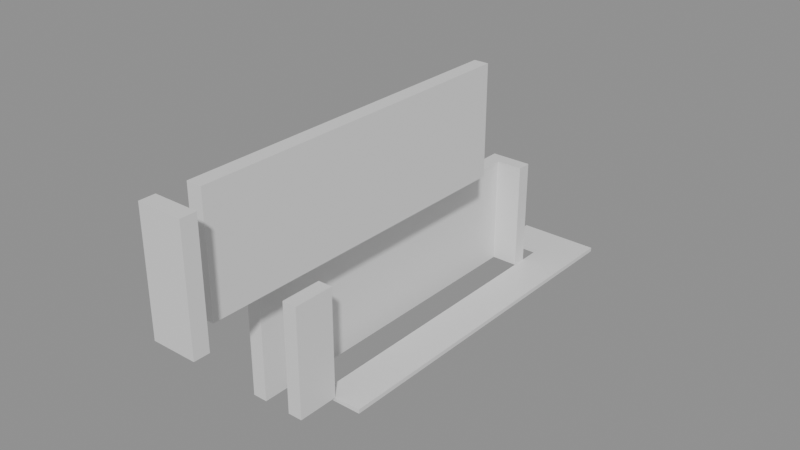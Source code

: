 # Source: building_lego.blend  (saved by Blender 5.0.119; exported with 4.5.12 LTS)
import bpy
from mathutils import Matrix  # noqa: F401  (used for matrix-valued properties, if any)

bpy.ops.wm.read_factory_settings(use_empty=True)
scene = bpy.context.scene
scene.name = 'Scene'

# ---- collections
col_01_paredes_externas = bpy.data.collections.new('01_Paredes_Externas'); scene.collection.children.link(col_01_paredes_externas)
col_03_pisos_escadas = bpy.data.collections.new('03_Pisos_Escadas'); scene.collection.children.link(col_03_pisos_escadas)

# ---- materials (node trees are filled in below, after node groups)
mat_mat_parede_externa = bpy.data.materials.new('Mat_Parede_Externa')
mat_mat_pisos = bpy.data.materials.new('Mat_Pisos')

# ---- material node trees
mat_mat_parede_externa.use_nodes = True; mat_mat_parede_externa.node_tree.nodes.clear()
_N = mat_mat_parede_externa.node_tree.nodes; _L = mat_mat_parede_externa.node_tree.links
n0 = _N.new('ShaderNodeBsdfPrincipled'); n0.name = 'BSDF - Pré-fundamentado'; n0.location = (-200, 100)
n1 = _N.new('ShaderNodeOutputMaterial'); n1.name = 'Saída de material'; n1.location = (200, 100)
_L.new(n0.outputs[0], n1.inputs[0])
n1.is_active_output = True
mat_mat_pisos.use_nodes = True; mat_mat_pisos.node_tree.nodes.clear()
_N = mat_mat_pisos.node_tree.nodes; _L = mat_mat_pisos.node_tree.links
n0 = _N.new('ShaderNodeBsdfPrincipled'); n0.name = 'BSDF - Pré-fundamentado'; n0.location = (-200, 100)
n1 = _N.new('ShaderNodeOutputMaterial'); n1.name = 'Saída de material'; n1.location = (200, 100)
_L.new(n0.outputs[0], n1.inputs[0])
n1.is_active_output = True

# ---- meshes
me_bloco_dungeon_wall_4551_1343_z0 = bpy.data.meshes.new('Bloco_dungeon_wall_4551_1343_z0')
me_bloco_dungeon_wall_4551_1343_z0.from_pydata([(-0.5, -0.175, -1.32), (0.5, -0.175, -1.32), (0.5, 0.175, -1.32), (-0.5, 0.175, -1.32), (-0.5, -0.175, 1.32), (0.5, -0.175, 1.32), (0.5, 0.175, 1.32), (-0.5, 0.175, 1.32)], [], [(0, 1, 2, 3), (4, 7, 6, 5), (0, 4, 5, 1), (2, 6, 7, 3), (0, 3, 7, 4), (1, 5, 6, 2)])
me_bloco_dungeon_wall_4551_1343_z0.materials.append(mat_mat_parede_externa)
me_bloco_dungeon_wall_4551_1343_z0.update()
me_bloco_cave_wall_4550_1354_z_27 = bpy.data.meshes.new('Bloco_cave_wall_4550_1354_z-27')
me_bloco_cave_wall_4550_1354_z_27.from_pydata([(-0.5, -0.175, -1.32), (0.5, -0.175, -1.32), (0.5, 0.175, -1.32), (-0.5, 0.175, -1.32), (-0.5, -0.175, 1.32), (0.5, -0.175, 1.32), (0.5, 0.175, 1.32), (-0.5, 0.175, 1.32)], [], [(0, 1, 2, 3), (4, 7, 6, 5), (0, 4, 5, 1), (2, 6, 7, 3), (0, 3, 7, 4), (1, 5, 6, 2)])
me_bloco_cave_wall_4550_1354_z_27.materials.append(mat_mat_parede_externa)
me_bloco_cave_wall_4550_1354_z_27.update()
me_bloco_cave_wall_4550_1346_z_27 = bpy.data.meshes.new('Bloco_cave_wall_4550_1346_z-27')
me_bloco_cave_wall_4550_1346_z_27.from_pydata([(-0.175, -0.5, -1.32), (0.175, -0.5, -1.32), (0.175, 0.5, -1.32), (-0.175, 0.5, -1.32), (-0.175, -0.5, 1.32), (0.175, -0.5, 1.32), (0.175, 0.5, 1.32), (-0.175, 0.5, 1.32)], [], [(0, 1, 2, 3), (4, 7, 6, 5), (0, 4, 5, 1), (2, 6, 7, 3), (0, 3, 7, 4), (1, 5, 6, 2)])
me_bloco_cave_wall_4550_1346_z_27.materials.append(mat_mat_parede_externa)
me_bloco_cave_wall_4550_1346_z_27.update()
me_bloco_cave_wall_4550_1347_z_27 = bpy.data.meshes.new('Bloco_cave_wall_4550_1347_z-27')
me_bloco_cave_wall_4550_1347_z_27.from_pydata([(-0.175, -0.5, -1.32), (0.175, -0.5, -1.32), (0.175, 0.5, -1.32), (-0.175, 0.5, -1.32), (-0.175, -0.5, 1.32), (0.175, -0.5, 1.32), (0.175, 0.5, 1.32), (-0.175, 0.5, 1.32)], [], [(0, 1, 2, 3), (4, 7, 6, 5), (0, 4, 5, 1), (2, 6, 7, 3), (0, 3, 7, 4), (1, 5, 6, 2)])
me_bloco_cave_wall_4550_1347_z_27.materials.append(mat_mat_parede_externa)
me_bloco_cave_wall_4550_1347_z_27.update()
me_bloco_cave_wall_4550_1348_z_27 = bpy.data.meshes.new('Bloco_cave_wall_4550_1348_z-27')
me_bloco_cave_wall_4550_1348_z_27.from_pydata([(-0.175, -0.5, -1.32), (0.175, -0.5, -1.32), (0.175, 0.5, -1.32), (-0.175, 0.5, -1.32), (-0.175, -0.5, 1.32), (0.175, -0.5, 1.32), (0.175, 0.5, 1.32), (-0.175, 0.5, 1.32)], [], [(0, 1, 2, 3), (4, 7, 6, 5), (0, 4, 5, 1), (2, 6, 7, 3), (0, 3, 7, 4), (1, 5, 6, 2)])
me_bloco_cave_wall_4550_1348_z_27.materials.append(mat_mat_parede_externa)
me_bloco_cave_wall_4550_1348_z_27.update()
me_bloco_cave_wall_4550_1349_z_27 = bpy.data.meshes.new('Bloco_cave_wall_4550_1349_z-27')
me_bloco_cave_wall_4550_1349_z_27.from_pydata([(-0.175, -0.5, -1.32), (0.175, -0.5, -1.32), (0.175, 0.5, -1.32), (-0.175, 0.5, -1.32), (-0.175, -0.5, 1.32), (0.175, -0.5, 1.32), (0.175, 0.5, 1.32), (-0.175, 0.5, 1.32)], [], [(0, 1, 2, 3), (4, 7, 6, 5), (0, 4, 5, 1), (2, 6, 7, 3), (0, 3, 7, 4), (1, 5, 6, 2)])
me_bloco_cave_wall_4550_1349_z_27.materials.append(mat_mat_parede_externa)
me_bloco_cave_wall_4550_1349_z_27.update()
me_bloco_cave_wall_4550_1350_z_27 = bpy.data.meshes.new('Bloco_cave_wall_4550_1350_z-27')
me_bloco_cave_wall_4550_1350_z_27.from_pydata([(-0.175, -0.5, -1.32), (0.175, -0.5, -1.32), (0.175, 0.5, -1.32), (-0.175, 0.5, -1.32), (-0.175, -0.5, 1.32), (0.175, -0.5, 1.32), (0.175, 0.5, 1.32), (-0.175, 0.5, 1.32)], [], [(0, 1, 2, 3), (4, 7, 6, 5), (0, 4, 5, 1), (2, 6, 7, 3), (0, 3, 7, 4), (1, 5, 6, 2)])
me_bloco_cave_wall_4550_1350_z_27.materials.append(mat_mat_parede_externa)
me_bloco_cave_wall_4550_1350_z_27.update()
me_bloco_cave_wall_4550_1351_z_27 = bpy.data.meshes.new('Bloco_cave_wall_4550_1351_z-27')
me_bloco_cave_wall_4550_1351_z_27.from_pydata([(-0.175, -0.5, -1.32), (0.175, -0.5, -1.32), (0.175, 0.5, -1.32), (-0.175, 0.5, -1.32), (-0.175, -0.5, 1.32), (0.175, -0.5, 1.32), (0.175, 0.5, 1.32), (-0.175, 0.5, 1.32)], [], [(0, 1, 2, 3), (4, 7, 6, 5), (0, 4, 5, 1), (2, 6, 7, 3), (0, 3, 7, 4), (1, 5, 6, 2)])
me_bloco_cave_wall_4550_1351_z_27.materials.append(mat_mat_parede_externa)
me_bloco_cave_wall_4550_1351_z_27.update()
me_bloco_cave_wall_4550_1352_z_27 = bpy.data.meshes.new('Bloco_cave_wall_4550_1352_z-27')
me_bloco_cave_wall_4550_1352_z_27.from_pydata([(-0.175, -0.5, -1.32), (0.175, -0.5, -1.32), (0.175, 0.5, -1.32), (-0.175, 0.5, -1.32), (-0.175, -0.5, 1.32), (0.175, -0.5, 1.32), (0.175, 0.5, 1.32), (-0.175, 0.5, 1.32)], [], [(0, 1, 2, 3), (4, 7, 6, 5), (0, 4, 5, 1), (2, 6, 7, 3), (0, 3, 7, 4), (1, 5, 6, 2)])
me_bloco_cave_wall_4550_1352_z_27.materials.append(mat_mat_parede_externa)
me_bloco_cave_wall_4550_1352_z_27.update()
me_bloco_cave_wall_4550_1353_z_27 = bpy.data.meshes.new('Bloco_cave_wall_4550_1353_z-27')
me_bloco_cave_wall_4550_1353_z_27.from_pydata([(-0.175, -0.5, -1.32), (0.175, -0.5, -1.32), (0.175, 0.5, -1.32), (-0.175, 0.5, -1.32), (-0.175, -0.5, 1.32), (0.175, -0.5, 1.32), (0.175, 0.5, 1.32), (-0.175, 0.5, 1.32)], [], [(0, 1, 2, 3), (4, 7, 6, 5), (0, 4, 5, 1), (2, 6, 7, 3), (0, 3, 7, 4), (1, 5, 6, 2)])
me_bloco_cave_wall_4550_1353_z_27.materials.append(mat_mat_parede_externa)
me_bloco_cave_wall_4550_1353_z_27.update()
me_bloco_dungeon_wall_4551_1344_z0 = bpy.data.meshes.new('Bloco_dungeon_wall_4551_1344_z0')
me_bloco_dungeon_wall_4551_1344_z0.from_pydata([(-0.175, -0.5, -1.32), (0.175, -0.5, -1.32), (0.175, 0.5, -1.32), (-0.175, 0.5, -1.32), (-0.175, -0.5, 1.32), (0.175, -0.5, 1.32), (0.175, 0.5, 1.32), (-0.175, 0.5, 1.32)], [], [(0, 1, 2, 3), (4, 7, 6, 5), (0, 4, 5, 1), (2, 6, 7, 3), (0, 3, 7, 4), (1, 5, 6, 2)])
me_bloco_dungeon_wall_4551_1344_z0.materials.append(mat_mat_parede_externa)
me_bloco_dungeon_wall_4551_1344_z0.update()
me_bloco_dungeon_wall_4551_1345_z0 = bpy.data.meshes.new('Bloco_dungeon_wall_4551_1345_z0')
me_bloco_dungeon_wall_4551_1345_z0.from_pydata([(-0.175, -0.5, -1.32), (0.175, -0.5, -1.32), (0.175, 0.5, -1.32), (-0.175, 0.5, -1.32), (-0.175, -0.5, 1.32), (0.175, -0.5, 1.32), (0.175, 0.5, 1.32), (-0.175, 0.5, 1.32)], [], [(0, 1, 2, 3), (4, 7, 6, 5), (0, 4, 5, 1), (2, 6, 7, 3), (0, 3, 7, 4), (1, 5, 6, 2)])
me_bloco_dungeon_wall_4551_1345_z0.materials.append(mat_mat_parede_externa)
me_bloco_dungeon_wall_4551_1345_z0.update()
me_bloco_cave_wall_4551_1346_z_27 = bpy.data.meshes.new('Bloco_cave_wall_4551_1346_z-27')
me_bloco_cave_wall_4551_1346_z_27.from_pydata([(-0.175, -0.5, -1.32), (0.175, -0.5, -1.32), (0.175, 0.5, -1.32), (-0.175, 0.5, -1.32), (-0.175, -0.5, 1.32), (0.175, -0.5, 1.32), (0.175, 0.5, 1.32), (-0.175, 0.5, 1.32)], [], [(0, 1, 2, 3), (4, 7, 6, 5), (0, 4, 5, 1), (2, 6, 7, 3), (0, 3, 7, 4), (1, 5, 6, 2)])
me_bloco_cave_wall_4551_1346_z_27.materials.append(mat_mat_parede_externa)
me_bloco_cave_wall_4551_1346_z_27.update()
me_bloco_dungeon_wall_4551_1346_z0 = bpy.data.meshes.new('Bloco_dungeon_wall_4551_1346_z0')
me_bloco_dungeon_wall_4551_1346_z0.from_pydata([(-0.175, -0.5, -1.32), (0.175, -0.5, -1.32), (0.175, 0.5, -1.32), (-0.175, 0.5, -1.32), (-0.175, -0.5, 1.32), (0.175, -0.5, 1.32), (0.175, 0.5, 1.32), (-0.175, 0.5, 1.32)], [], [(0, 1, 2, 3), (4, 7, 6, 5), (0, 4, 5, 1), (2, 6, 7, 3), (0, 3, 7, 4), (1, 5, 6, 2)])
me_bloco_dungeon_wall_4551_1346_z0.materials.append(mat_mat_parede_externa)
me_bloco_dungeon_wall_4551_1346_z0.update()
me_bloco_dungeon_wall_4551_1347_z0 = bpy.data.meshes.new('Bloco_dungeon_wall_4551_1347_z0')
me_bloco_dungeon_wall_4551_1347_z0.from_pydata([(-0.175, -0.5, -1.32), (0.175, -0.5, -1.32), (0.175, 0.5, -1.32), (-0.175, 0.5, -1.32), (-0.175, -0.5, 1.32), (0.175, -0.5, 1.32), (0.175, 0.5, 1.32), (-0.175, 0.5, 1.32)], [], [(0, 1, 2, 3), (4, 7, 6, 5), (0, 4, 5, 1), (2, 6, 7, 3), (0, 3, 7, 4), (1, 5, 6, 2)])
me_bloco_dungeon_wall_4551_1347_z0.materials.append(mat_mat_parede_externa)
me_bloco_dungeon_wall_4551_1347_z0.update()
me_bloco_dungeon_wall_4551_1348_z0 = bpy.data.meshes.new('Bloco_dungeon_wall_4551_1348_z0')
me_bloco_dungeon_wall_4551_1348_z0.from_pydata([(-0.175, -0.5, -1.32), (0.175, -0.5, -1.32), (0.175, 0.5, -1.32), (-0.175, 0.5, -1.32), (-0.175, -0.5, 1.32), (0.175, -0.5, 1.32), (0.175, 0.5, 1.32), (-0.175, 0.5, 1.32)], [], [(0, 1, 2, 3), (4, 7, 6, 5), (0, 4, 5, 1), (2, 6, 7, 3), (0, 3, 7, 4), (1, 5, 6, 2)])
me_bloco_dungeon_wall_4551_1348_z0.materials.append(mat_mat_parede_externa)
me_bloco_dungeon_wall_4551_1348_z0.update()
me_bloco_dungeon_wall_4551_1349_z0 = bpy.data.meshes.new('Bloco_dungeon_wall_4551_1349_z0')
me_bloco_dungeon_wall_4551_1349_z0.from_pydata([(-0.175, -0.5, -1.32), (0.175, -0.5, -1.32), (0.175, 0.5, -1.32), (-0.175, 0.5, -1.32), (-0.175, -0.5, 1.32), (0.175, -0.5, 1.32), (0.175, 0.5, 1.32), (-0.175, 0.5, 1.32)], [], [(0, 1, 2, 3), (4, 7, 6, 5), (0, 4, 5, 1), (2, 6, 7, 3), (0, 3, 7, 4), (1, 5, 6, 2)])
me_bloco_dungeon_wall_4551_1349_z0.materials.append(mat_mat_parede_externa)
me_bloco_dungeon_wall_4551_1349_z0.update()
me_bloco_dungeon_wall_4551_1350_z0 = bpy.data.meshes.new('Bloco_dungeon_wall_4551_1350_z0')
me_bloco_dungeon_wall_4551_1350_z0.from_pydata([(-0.175, -0.5, -1.32), (0.175, -0.5, -1.32), (0.175, 0.5, -1.32), (-0.175, 0.5, -1.32), (-0.175, -0.5, 1.32), (0.175, -0.5, 1.32), (0.175, 0.5, 1.32), (-0.175, 0.5, 1.32)], [], [(0, 1, 2, 3), (4, 7, 6, 5), (0, 4, 5, 1), (2, 6, 7, 3), (0, 3, 7, 4), (1, 5, 6, 2)])
me_bloco_dungeon_wall_4551_1350_z0.materials.append(mat_mat_parede_externa)
me_bloco_dungeon_wall_4551_1350_z0.update()
me_bloco_dungeon_wall_4551_1351_z0 = bpy.data.meshes.new('Bloco_dungeon_wall_4551_1351_z0')
me_bloco_dungeon_wall_4551_1351_z0.from_pydata([(-0.175, -0.5, -1.32), (0.175, -0.5, -1.32), (0.175, 0.5, -1.32), (-0.175, 0.5, -1.32), (-0.175, -0.5, 1.32), (0.175, -0.5, 1.32), (0.175, 0.5, 1.32), (-0.175, 0.5, 1.32)], [], [(0, 1, 2, 3), (4, 7, 6, 5), (0, 4, 5, 1), (2, 6, 7, 3), (0, 3, 7, 4), (1, 5, 6, 2)])
me_bloco_dungeon_wall_4551_1351_z0.materials.append(mat_mat_parede_externa)
me_bloco_dungeon_wall_4551_1351_z0.update()
me_piso_cave_floor_4551_1347_z_27 = bpy.data.meshes.new('Piso_cave_floor_4551_1347_z-27')
me_piso_cave_floor_4551_1347_z_27.from_pydata([(-0.5, -0.5, -0.05), (0.5, -0.5, -0.05), (0.5, 0.5, -0.05), (-0.5, 0.5, -0.05), (-0.5, -0.5, 0.05), (0.5, -0.5, 0.05), (0.5, 0.5, 0.05), (-0.5, 0.5, 0.05)], [], [(0, 1, 2, 3), (4, 7, 6, 5), (0, 4, 5, 1), (2, 6, 7, 3), (0, 3, 7, 4), (1, 5, 6, 2)])
me_piso_cave_floor_4551_1347_z_27.materials.append(mat_mat_pisos)
me_piso_cave_floor_4551_1347_z_27.update()
me_piso_cave_floor_4551_1348_z_27 = bpy.data.meshes.new('Piso_cave_floor_4551_1348_z-27')
me_piso_cave_floor_4551_1348_z_27.from_pydata([(-0.5, -0.5, -0.05), (0.5, -0.5, -0.05), (0.5, 0.5, -0.05), (-0.5, 0.5, -0.05), (-0.5, -0.5, 0.05), (0.5, -0.5, 0.05), (0.5, 0.5, 0.05), (-0.5, 0.5, 0.05)], [], [(0, 1, 2, 3), (4, 7, 6, 5), (0, 4, 5, 1), (2, 6, 7, 3), (0, 3, 7, 4), (1, 5, 6, 2)])
me_piso_cave_floor_4551_1348_z_27.materials.append(mat_mat_pisos)
me_piso_cave_floor_4551_1348_z_27.update()
me_piso_cave_floor_4551_1349_z_27 = bpy.data.meshes.new('Piso_cave_floor_4551_1349_z-27')
me_piso_cave_floor_4551_1349_z_27.from_pydata([(-0.5, -0.5, -0.05), (0.5, -0.5, -0.05), (0.5, 0.5, -0.05), (-0.5, 0.5, -0.05), (-0.5, -0.5, 0.05), (0.5, -0.5, 0.05), (0.5, 0.5, 0.05), (-0.5, 0.5, 0.05)], [], [(0, 1, 2, 3), (4, 7, 6, 5), (0, 4, 5, 1), (2, 6, 7, 3), (0, 3, 7, 4), (1, 5, 6, 2)])
me_piso_cave_floor_4551_1349_z_27.materials.append(mat_mat_pisos)
me_piso_cave_floor_4551_1349_z_27.update()
me_piso_cave_floor_4551_1350_z_27 = bpy.data.meshes.new('Piso_cave_floor_4551_1350_z-27')
me_piso_cave_floor_4551_1350_z_27.from_pydata([(-0.5, -0.5, -0.05), (0.5, -0.5, -0.05), (0.5, 0.5, -0.05), (-0.5, 0.5, -0.05), (-0.5, -0.5, 0.05), (0.5, -0.5, 0.05), (0.5, 0.5, 0.05), (-0.5, 0.5, 0.05)], [], [(0, 1, 2, 3), (4, 7, 6, 5), (0, 4, 5, 1), (2, 6, 7, 3), (0, 3, 7, 4), (1, 5, 6, 2)])
me_piso_cave_floor_4551_1350_z_27.materials.append(mat_mat_pisos)
me_piso_cave_floor_4551_1350_z_27.update()
me_piso_cave_floor_4551_1351_z_27 = bpy.data.meshes.new('Piso_cave_floor_4551_1351_z-27')
me_piso_cave_floor_4551_1351_z_27.from_pydata([(-0.5, -0.5, -0.05), (0.5, -0.5, -0.05), (0.5, 0.5, -0.05), (-0.5, 0.5, -0.05), (-0.5, -0.5, 0.05), (0.5, -0.5, 0.05), (0.5, 0.5, 0.05), (-0.5, 0.5, 0.05)], [], [(0, 1, 2, 3), (4, 7, 6, 5), (0, 4, 5, 1), (2, 6, 7, 3), (0, 3, 7, 4), (1, 5, 6, 2)])
me_piso_cave_floor_4551_1351_z_27.materials.append(mat_mat_pisos)
me_piso_cave_floor_4551_1351_z_27.update()
me_piso_cave_floor_4551_1352_z_27 = bpy.data.meshes.new('Piso_cave_floor_4551_1352_z-27')
me_piso_cave_floor_4551_1352_z_27.from_pydata([(-0.5, -0.5, -0.05), (0.5, -0.5, -0.05), (0.5, 0.5, -0.05), (-0.5, 0.5, -0.05), (-0.5, -0.5, 0.05), (0.5, -0.5, 0.05), (0.5, 0.5, 0.05), (-0.5, 0.5, 0.05)], [], [(0, 1, 2, 3), (4, 7, 6, 5), (0, 4, 5, 1), (2, 6, 7, 3), (0, 3, 7, 4), (1, 5, 6, 2)])
me_piso_cave_floor_4551_1352_z_27.materials.append(mat_mat_pisos)
me_piso_cave_floor_4551_1352_z_27.update()
me_piso_cave_floor_4551_1353_z_27 = bpy.data.meshes.new('Piso_cave_floor_4551_1353_z-27')
me_piso_cave_floor_4551_1353_z_27.from_pydata([(-0.5, -0.5, -0.05), (0.5, -0.5, -0.05), (0.5, 0.5, -0.05), (-0.5, 0.5, -0.05), (-0.5, -0.5, 0.05), (0.5, -0.5, 0.05), (0.5, 0.5, 0.05), (-0.5, 0.5, 0.05)], [], [(0, 1, 2, 3), (4, 7, 6, 5), (0, 4, 5, 1), (2, 6, 7, 3), (0, 3, 7, 4), (1, 5, 6, 2)])
me_piso_cave_floor_4551_1353_z_27.materials.append(mat_mat_pisos)
me_piso_cave_floor_4551_1353_z_27.update()
me_piso_cave_floor_4551_1354_z_27 = bpy.data.meshes.new('Piso_cave_floor_4551_1354_z-27')
me_piso_cave_floor_4551_1354_z_27.from_pydata([(-0.5, -0.5, -0.05), (0.5, -0.5, -0.05), (0.5, 0.5, -0.05), (-0.5, 0.5, -0.05), (-0.5, -0.5, 0.05), (0.5, -0.5, 0.05), (0.5, 0.5, 0.05), (-0.5, 0.5, 0.05)], [], [(0, 1, 2, 3), (4, 7, 6, 5), (0, 4, 5, 1), (2, 6, 7, 3), (0, 3, 7, 4), (1, 5, 6, 2)])
me_piso_cave_floor_4551_1354_z_27.materials.append(mat_mat_pisos)
me_piso_cave_floor_4551_1354_z_27.update()
me_piso_cave_floor_4550_1355_z_27 = bpy.data.meshes.new('Piso_cave_floor_4550_1355_z-27')
me_piso_cave_floor_4550_1355_z_27.from_pydata([(-0.5, -0.5, -0.05), (0.5, -0.5, -0.05), (0.5, 0.5, -0.05), (-0.5, 0.5, -0.05), (-0.5, -0.5, 0.05), (0.5, -0.5, 0.05), (0.5, 0.5, 0.05), (-0.5, 0.5, 0.05)], [], [(0, 1, 2, 3), (4, 7, 6, 5), (0, 4, 5, 1), (2, 6, 7, 3), (0, 3, 7, 4), (1, 5, 6, 2)])
me_piso_cave_floor_4550_1355_z_27.materials.append(mat_mat_pisos)
me_piso_cave_floor_4550_1355_z_27.update()
me_piso_cave_floor_4551_1355_z_27 = bpy.data.meshes.new('Piso_cave_floor_4551_1355_z-27')
me_piso_cave_floor_4551_1355_z_27.from_pydata([(-0.5, -0.5, -0.05), (0.5, -0.5, -0.05), (0.5, 0.5, -0.05), (-0.5, 0.5, -0.05), (-0.5, -0.5, 0.05), (0.5, -0.5, 0.05), (0.5, 0.5, 0.05), (-0.5, 0.5, 0.05)], [], [(0, 1, 2, 3), (4, 7, 6, 5), (0, 4, 5, 1), (2, 6, 7, 3), (0, 3, 7, 4), (1, 5, 6, 2)])
me_piso_cave_floor_4551_1355_z_27.materials.append(mat_mat_pisos)
me_piso_cave_floor_4551_1355_z_27.update()

# ---- objects
ob_parede_externa_norte_y1343_x4551_4551 = bpy.data.objects.new('Parede_Externa_Norte_Y1343_X4551_4551', None)
ob_bloco_dungeon_wall_4551_1343_z0 = bpy.data.objects.new('Bloco_dungeon_wall_4551_1343_z0', me_bloco_dungeon_wall_4551_1343_z0)
ob_parede_externa_sul_y1354_x4550_4550 = bpy.data.objects.new('Parede_Externa_Sul_Y1354_X4550_4550', None)
ob_bloco_cave_wall_4550_1354_z_27 = bpy.data.objects.new('Bloco_cave_wall_4550_1354_z-27', me_bloco_cave_wall_4550_1354_z_27)
ob_parede_externa_oeste_x4550_y1346_1353 = bpy.data.objects.new('Parede_Externa_Oeste_X4550_Y1346_1353', None)
ob_bloco_cave_wall_4550_1346_z_27 = bpy.data.objects.new('Bloco_cave_wall_4550_1346_z-27', me_bloco_cave_wall_4550_1346_z_27)
ob_bloco_cave_wall_4550_1347_z_27 = bpy.data.objects.new('Bloco_cave_wall_4550_1347_z-27', me_bloco_cave_wall_4550_1347_z_27)
ob_bloco_cave_wall_4550_1348_z_27 = bpy.data.objects.new('Bloco_cave_wall_4550_1348_z-27', me_bloco_cave_wall_4550_1348_z_27)
ob_bloco_cave_wall_4550_1349_z_27 = bpy.data.objects.new('Bloco_cave_wall_4550_1349_z-27', me_bloco_cave_wall_4550_1349_z_27)
ob_bloco_cave_wall_4550_1350_z_27 = bpy.data.objects.new('Bloco_cave_wall_4550_1350_z-27', me_bloco_cave_wall_4550_1350_z_27)
ob_bloco_cave_wall_4550_1351_z_27 = bpy.data.objects.new('Bloco_cave_wall_4550_1351_z-27', me_bloco_cave_wall_4550_1351_z_27)
ob_bloco_cave_wall_4550_1352_z_27 = bpy.data.objects.new('Bloco_cave_wall_4550_1352_z-27', me_bloco_cave_wall_4550_1352_z_27)
ob_bloco_cave_wall_4550_1353_z_27 = bpy.data.objects.new('Bloco_cave_wall_4550_1353_z-27', me_bloco_cave_wall_4550_1353_z_27)
ob_parede_externa_leste_x4551_y1344_1351 = bpy.data.objects.new('Parede_Externa_Leste_X4551_Y1344_1351', None)
ob_bloco_dungeon_wall_4551_1344_z0 = bpy.data.objects.new('Bloco_dungeon_wall_4551_1344_z0', me_bloco_dungeon_wall_4551_1344_z0)
ob_bloco_dungeon_wall_4551_1345_z0 = bpy.data.objects.new('Bloco_dungeon_wall_4551_1345_z0', me_bloco_dungeon_wall_4551_1345_z0)
ob_bloco_cave_wall_4551_1346_z_27 = bpy.data.objects.new('Bloco_cave_wall_4551_1346_z-27', me_bloco_cave_wall_4551_1346_z_27)
ob_bloco_dungeon_wall_4551_1346_z0 = bpy.data.objects.new('Bloco_dungeon_wall_4551_1346_z0', me_bloco_dungeon_wall_4551_1346_z0)
ob_bloco_dungeon_wall_4551_1347_z0 = bpy.data.objects.new('Bloco_dungeon_wall_4551_1347_z0', me_bloco_dungeon_wall_4551_1347_z0)
ob_bloco_dungeon_wall_4551_1348_z0 = bpy.data.objects.new('Bloco_dungeon_wall_4551_1348_z0', me_bloco_dungeon_wall_4551_1348_z0)
ob_bloco_dungeon_wall_4551_1349_z0 = bpy.data.objects.new('Bloco_dungeon_wall_4551_1349_z0', me_bloco_dungeon_wall_4551_1349_z0)
ob_bloco_dungeon_wall_4551_1350_z0 = bpy.data.objects.new('Bloco_dungeon_wall_4551_1350_z0', me_bloco_dungeon_wall_4551_1350_z0)
ob_bloco_dungeon_wall_4551_1351_z0 = bpy.data.objects.new('Bloco_dungeon_wall_4551_1351_z0', me_bloco_dungeon_wall_4551_1351_z0)
ob_pisos_lajes = bpy.data.objects.new('Pisos_Lajes', None)
ob_piso_cave_floor_4551_1347_z_27 = bpy.data.objects.new('Piso_cave_floor_4551_1347_z-27', me_piso_cave_floor_4551_1347_z_27)
ob_piso_cave_floor_4551_1348_z_27 = bpy.data.objects.new('Piso_cave_floor_4551_1348_z-27', me_piso_cave_floor_4551_1348_z_27)
ob_piso_cave_floor_4551_1349_z_27 = bpy.data.objects.new('Piso_cave_floor_4551_1349_z-27', me_piso_cave_floor_4551_1349_z_27)
ob_piso_cave_floor_4551_1350_z_27 = bpy.data.objects.new('Piso_cave_floor_4551_1350_z-27', me_piso_cave_floor_4551_1350_z_27)
ob_piso_cave_floor_4551_1351_z_27 = bpy.data.objects.new('Piso_cave_floor_4551_1351_z-27', me_piso_cave_floor_4551_1351_z_27)
ob_piso_cave_floor_4551_1352_z_27 = bpy.data.objects.new('Piso_cave_floor_4551_1352_z-27', me_piso_cave_floor_4551_1352_z_27)
ob_piso_cave_floor_4551_1353_z_27 = bpy.data.objects.new('Piso_cave_floor_4551_1353_z-27', me_piso_cave_floor_4551_1353_z_27)
ob_piso_cave_floor_4551_1354_z_27 = bpy.data.objects.new('Piso_cave_floor_4551_1354_z-27', me_piso_cave_floor_4551_1354_z_27)
ob_piso_cave_floor_4550_1355_z_27 = bpy.data.objects.new('Piso_cave_floor_4550_1355_z-27', me_piso_cave_floor_4550_1355_z_27)
ob_piso_cave_floor_4551_1355_z_27 = bpy.data.objects.new('Piso_cave_floor_4551_1355_z-27', me_piso_cave_floor_4551_1355_z_27)

# ---- transforms, parenting, visibility, modifiers, constraints
ob_parede_externa_norte_y1343_x4551_4551.location = (0.5, -6.0, 3.24)
ob_parede_externa_norte_y1343_x4551_4551.empty_display_type = 'CUBE'
ob_bloco_dungeon_wall_4551_1343_z0.parent = ob_parede_externa_norte_y1343_x4551_4551
ob_bloco_dungeon_wall_4551_1343_z0.matrix_parent_inverse = Matrix(((1.0, -0.0, 0.0, -0.5), (-0.0, 1.0, -0.0, 6.0), (0.0, -0.0, 1.0, -3.24), (-0.0, 0.0, -0.0, 1.0)))
ob_bloco_dungeon_wall_4551_1343_z0.location = (0.5, -6.325, 4.56)
ob_parede_externa_sul_y1354_x4550_4550.location = (-0.5, 5.0, 0.0)
ob_parede_externa_sul_y1354_x4550_4550.empty_display_type = 'CUBE'
ob_bloco_cave_wall_4550_1354_z_27.parent = ob_parede_externa_sul_y1354_x4550_4550
ob_bloco_cave_wall_4550_1354_z_27.matrix_parent_inverse = Matrix(((1.0, -0.0, 0.0, 0.5), (-0.0, 1.0, -0.0, -5.0), (0.0, -0.0, 1.0, -0.0), (-0.0, 0.0, -0.0, 1.0)))
ob_bloco_cave_wall_4550_1354_z_27.location = (-0.5, 4.675, 1.32)
ob_parede_externa_oeste_x4550_y1346_1353.location = (-0.5, 0.5, 0.0)
ob_parede_externa_oeste_x4550_y1346_1353.empty_display_type = 'CUBE'
ob_bloco_cave_wall_4550_1346_z_27.parent = ob_parede_externa_oeste_x4550_y1346_1353
ob_bloco_cave_wall_4550_1346_z_27.matrix_parent_inverse = Matrix(((1.0, -0.0, 0.0, 0.5), (-0.0, 1.0, -0.0, -0.5), (0.0, -0.0, 1.0, -0.0), (-0.0, 0.0, -0.0, 1.0)))
ob_bloco_cave_wall_4550_1346_z_27.location = (-0.825, -3.0, 1.32)
ob_bloco_cave_wall_4550_1347_z_27.parent = ob_parede_externa_oeste_x4550_y1346_1353
ob_bloco_cave_wall_4550_1347_z_27.matrix_parent_inverse = Matrix(((1.0, -0.0, 0.0, 0.5), (-0.0, 1.0, -0.0, -0.5), (0.0, -0.0, 1.0, -0.0), (-0.0, 0.0, -0.0, 1.0)))
ob_bloco_cave_wall_4550_1347_z_27.location = (-0.825, -2.0, 1.32)
ob_bloco_cave_wall_4550_1348_z_27.parent = ob_parede_externa_oeste_x4550_y1346_1353
ob_bloco_cave_wall_4550_1348_z_27.matrix_parent_inverse = Matrix(((1.0, -0.0, 0.0, 0.5), (-0.0, 1.0, -0.0, -0.5), (0.0, -0.0, 1.0, -0.0), (-0.0, 0.0, -0.0, 1.0)))
ob_bloco_cave_wall_4550_1348_z_27.location = (-0.825, -1.0, 1.32)
ob_bloco_cave_wall_4550_1349_z_27.parent = ob_parede_externa_oeste_x4550_y1346_1353
ob_bloco_cave_wall_4550_1349_z_27.matrix_parent_inverse = Matrix(((1.0, -0.0, 0.0, 0.5), (-0.0, 1.0, -0.0, -0.5), (0.0, -0.0, 1.0, -0.0), (-0.0, 0.0, -0.0, 1.0)))
ob_bloco_cave_wall_4550_1349_z_27.location = (-0.825, 0.0, 1.32)
ob_bloco_cave_wall_4550_1350_z_27.parent = ob_parede_externa_oeste_x4550_y1346_1353
ob_bloco_cave_wall_4550_1350_z_27.matrix_parent_inverse = Matrix(((1.0, -0.0, 0.0, 0.5), (-0.0, 1.0, -0.0, -0.5), (0.0, -0.0, 1.0, -0.0), (-0.0, 0.0, -0.0, 1.0)))
ob_bloco_cave_wall_4550_1350_z_27.location = (-0.825, 1.0, 1.32)
ob_bloco_cave_wall_4550_1351_z_27.parent = ob_parede_externa_oeste_x4550_y1346_1353
ob_bloco_cave_wall_4550_1351_z_27.matrix_parent_inverse = Matrix(((1.0, -0.0, 0.0, 0.5), (-0.0, 1.0, -0.0, -0.5), (0.0, -0.0, 1.0, -0.0), (-0.0, 0.0, -0.0, 1.0)))
ob_bloco_cave_wall_4550_1351_z_27.location = (-0.825, 2.0, 1.32)
ob_bloco_cave_wall_4550_1352_z_27.parent = ob_parede_externa_oeste_x4550_y1346_1353
ob_bloco_cave_wall_4550_1352_z_27.matrix_parent_inverse = Matrix(((1.0, -0.0, 0.0, 0.5), (-0.0, 1.0, -0.0, -0.5), (0.0, -0.0, 1.0, -0.0), (-0.0, 0.0, -0.0, 1.0)))
ob_bloco_cave_wall_4550_1352_z_27.location = (-0.825, 3.0, 1.32)
ob_bloco_cave_wall_4550_1353_z_27.parent = ob_parede_externa_oeste_x4550_y1346_1353
ob_bloco_cave_wall_4550_1353_z_27.matrix_parent_inverse = Matrix(((1.0, -0.0, 0.0, 0.5), (-0.0, 1.0, -0.0, -0.5), (0.0, -0.0, 1.0, -0.0), (-0.0, 0.0, -0.0, 1.0)))
ob_bloco_cave_wall_4550_1353_z_27.location = (-0.825, 4.0, 1.32)
ob_parede_externa_leste_x4551_y1344_1351.location = (0.5, -1.5, 0.0)
ob_parede_externa_leste_x4551_y1344_1351.empty_display_type = 'CUBE'
ob_bloco_dungeon_wall_4551_1344_z0.parent = ob_parede_externa_leste_x4551_y1344_1351
ob_bloco_dungeon_wall_4551_1344_z0.matrix_parent_inverse = Matrix(((1.0, -0.0, 0.0, -0.5), (-0.0, 1.0, -0.0, 1.5), (0.0, -0.0, 1.0, -0.0), (-0.0, 0.0, -0.0, 1.0)))
ob_bloco_dungeon_wall_4551_1344_z0.location = (0.175, -5.0, 4.56)
ob_bloco_dungeon_wall_4551_1345_z0.parent = ob_parede_externa_leste_x4551_y1344_1351
ob_bloco_dungeon_wall_4551_1345_z0.matrix_parent_inverse = Matrix(((1.0, -0.0, 0.0, -0.5), (-0.0, 1.0, -0.0, 1.5), (0.0, -0.0, 1.0, -0.0), (-0.0, 0.0, -0.0, 1.0)))
ob_bloco_dungeon_wall_4551_1345_z0.location = (0.175, -4.0, 4.56)
ob_bloco_cave_wall_4551_1346_z_27.parent = ob_parede_externa_leste_x4551_y1344_1351
ob_bloco_cave_wall_4551_1346_z_27.matrix_parent_inverse = Matrix(((1.0, -0.0, 0.0, -0.5), (-0.0, 1.0, -0.0, 1.5), (0.0, -0.0, 1.0, -0.0), (-0.0, 0.0, -0.0, 1.0)))
ob_bloco_cave_wall_4551_1346_z_27.location = (0.175, -3.0, 1.32)
ob_bloco_dungeon_wall_4551_1346_z0.parent = ob_parede_externa_leste_x4551_y1344_1351
ob_bloco_dungeon_wall_4551_1346_z0.matrix_parent_inverse = Matrix(((1.0, -0.0, 0.0, -0.5), (-0.0, 1.0, -0.0, 1.5), (0.0, -0.0, 1.0, -0.0), (-0.0, 0.0, -0.0, 1.0)))
ob_bloco_dungeon_wall_4551_1346_z0.location = (0.175, -3.0, 4.56)
ob_bloco_dungeon_wall_4551_1347_z0.parent = ob_parede_externa_leste_x4551_y1344_1351
ob_bloco_dungeon_wall_4551_1347_z0.matrix_parent_inverse = Matrix(((1.0, -0.0, 0.0, -0.5), (-0.0, 1.0, -0.0, 1.5), (0.0, -0.0, 1.0, -0.0), (-0.0, 0.0, -0.0, 1.0)))
ob_bloco_dungeon_wall_4551_1347_z0.location = (0.175, -2.0, 4.56)
ob_bloco_dungeon_wall_4551_1348_z0.parent = ob_parede_externa_leste_x4551_y1344_1351
ob_bloco_dungeon_wall_4551_1348_z0.matrix_parent_inverse = Matrix(((1.0, -0.0, 0.0, -0.5), (-0.0, 1.0, -0.0, 1.5), (0.0, -0.0, 1.0, -0.0), (-0.0, 0.0, -0.0, 1.0)))
ob_bloco_dungeon_wall_4551_1348_z0.location = (0.175, -1.0, 4.56)
ob_bloco_dungeon_wall_4551_1349_z0.parent = ob_parede_externa_leste_x4551_y1344_1351
ob_bloco_dungeon_wall_4551_1349_z0.matrix_parent_inverse = Matrix(((1.0, -0.0, 0.0, -0.5), (-0.0, 1.0, -0.0, 1.5), (0.0, -0.0, 1.0, -0.0), (-0.0, 0.0, -0.0, 1.0)))
ob_bloco_dungeon_wall_4551_1349_z0.location = (0.175, 0.0, 4.56)
ob_bloco_dungeon_wall_4551_1350_z0.parent = ob_parede_externa_leste_x4551_y1344_1351
ob_bloco_dungeon_wall_4551_1350_z0.matrix_parent_inverse = Matrix(((1.0, -0.0, 0.0, -0.5), (-0.0, 1.0, -0.0, 1.5), (0.0, -0.0, 1.0, -0.0), (-0.0, 0.0, -0.0, 1.0)))
ob_bloco_dungeon_wall_4551_1350_z0.location = (0.175, 1.0, 4.56)
ob_bloco_dungeon_wall_4551_1351_z0.parent = ob_parede_externa_leste_x4551_y1344_1351
ob_bloco_dungeon_wall_4551_1351_z0.matrix_parent_inverse = Matrix(((1.0, -0.0, 0.0, -0.5), (-0.0, 1.0, -0.0, 1.5), (0.0, -0.0, 1.0, -0.0), (-0.0, 0.0, -0.0, 1.0)))
ob_bloco_dungeon_wall_4551_1351_z0.location = (0.175, 2.0, 4.56)
ob_pisos_lajes.location = (0.0, 0.0, 0.0)
ob_pisos_lajes.empty_display_type = 'CUBE'
ob_piso_cave_floor_4551_1347_z_27.parent = ob_pisos_lajes
ob_piso_cave_floor_4551_1347_z_27.location = (0.5, -2.0, -0.05)
ob_piso_cave_floor_4551_1348_z_27.parent = ob_pisos_lajes
ob_piso_cave_floor_4551_1348_z_27.location = (0.5, -1.0, -0.05)
ob_piso_cave_floor_4551_1349_z_27.parent = ob_pisos_lajes
ob_piso_cave_floor_4551_1349_z_27.location = (0.5, 0.0, -0.05)
ob_piso_cave_floor_4551_1350_z_27.parent = ob_pisos_lajes
ob_piso_cave_floor_4551_1350_z_27.location = (0.5, 1.0, -0.05)
ob_piso_cave_floor_4551_1351_z_27.parent = ob_pisos_lajes
ob_piso_cave_floor_4551_1351_z_27.location = (0.5, 2.0, -0.05)
ob_piso_cave_floor_4551_1352_z_27.parent = ob_pisos_lajes
ob_piso_cave_floor_4551_1352_z_27.location = (0.5, 3.0, -0.05)
ob_piso_cave_floor_4551_1353_z_27.parent = ob_pisos_lajes
ob_piso_cave_floor_4551_1353_z_27.location = (0.5, 4.0, -0.05)
ob_piso_cave_floor_4551_1354_z_27.parent = ob_pisos_lajes
ob_piso_cave_floor_4551_1354_z_27.location = (0.5, 5.0, -0.05)
ob_piso_cave_floor_4550_1355_z_27.parent = ob_pisos_lajes
ob_piso_cave_floor_4550_1355_z_27.location = (-0.5, 6.0, -0.05)
ob_piso_cave_floor_4551_1355_z_27.parent = ob_pisos_lajes
ob_piso_cave_floor_4551_1355_z_27.location = (0.5, 6.0, -0.05)

# ---- collection membership
col_01_paredes_externas.objects.link(ob_parede_externa_norte_y1343_x4551_4551)
col_01_paredes_externas.objects.link(ob_bloco_dungeon_wall_4551_1343_z0)
col_01_paredes_externas.objects.link(ob_parede_externa_sul_y1354_x4550_4550)
col_01_paredes_externas.objects.link(ob_bloco_cave_wall_4550_1354_z_27)
col_01_paredes_externas.objects.link(ob_parede_externa_oeste_x4550_y1346_1353)
col_01_paredes_externas.objects.link(ob_bloco_cave_wall_4550_1346_z_27)
col_01_paredes_externas.objects.link(ob_bloco_cave_wall_4550_1347_z_27)
col_01_paredes_externas.objects.link(ob_bloco_cave_wall_4550_1348_z_27)
col_01_paredes_externas.objects.link(ob_bloco_cave_wall_4550_1349_z_27)
col_01_paredes_externas.objects.link(ob_bloco_cave_wall_4550_1350_z_27)
col_01_paredes_externas.objects.link(ob_bloco_cave_wall_4550_1351_z_27)
col_01_paredes_externas.objects.link(ob_bloco_cave_wall_4550_1352_z_27)
col_01_paredes_externas.objects.link(ob_bloco_cave_wall_4550_1353_z_27)
col_01_paredes_externas.objects.link(ob_parede_externa_leste_x4551_y1344_1351)
col_01_paredes_externas.objects.link(ob_bloco_dungeon_wall_4551_1344_z0)
col_01_paredes_externas.objects.link(ob_bloco_dungeon_wall_4551_1345_z0)
col_01_paredes_externas.objects.link(ob_bloco_cave_wall_4551_1346_z_27)
col_01_paredes_externas.objects.link(ob_bloco_dungeon_wall_4551_1346_z0)
col_01_paredes_externas.objects.link(ob_bloco_dungeon_wall_4551_1347_z0)
col_01_paredes_externas.objects.link(ob_bloco_dungeon_wall_4551_1348_z0)
col_01_paredes_externas.objects.link(ob_bloco_dungeon_wall_4551_1349_z0)
col_01_paredes_externas.objects.link(ob_bloco_dungeon_wall_4551_1350_z0)
col_01_paredes_externas.objects.link(ob_bloco_dungeon_wall_4551_1351_z0)
col_03_pisos_escadas.objects.link(ob_pisos_lajes)
col_03_pisos_escadas.objects.link(ob_piso_cave_floor_4551_1347_z_27)
col_03_pisos_escadas.objects.link(ob_piso_cave_floor_4551_1348_z_27)
col_03_pisos_escadas.objects.link(ob_piso_cave_floor_4551_1349_z_27)
col_03_pisos_escadas.objects.link(ob_piso_cave_floor_4551_1350_z_27)
col_03_pisos_escadas.objects.link(ob_piso_cave_floor_4551_1351_z_27)
col_03_pisos_escadas.objects.link(ob_piso_cave_floor_4551_1352_z_27)
col_03_pisos_escadas.objects.link(ob_piso_cave_floor_4551_1353_z_27)
col_03_pisos_escadas.objects.link(ob_piso_cave_floor_4551_1354_z_27)
col_03_pisos_escadas.objects.link(ob_piso_cave_floor_4550_1355_z_27)
col_03_pisos_escadas.objects.link(ob_piso_cave_floor_4551_1355_z_27)

# ---- scene / render settings (as saved in the file)
scene.frame_start = 1; scene.frame_end = 250; scene.frame_set(1)
scene.render.engine = 'BLENDER_EEVEE_NEXT'
scene.render.bake_bias = 0.0
scene.render.bake_samples = 0
scene.cycles.sampling_pattern = 'TABULATED_SOBOL'
scene.eevee.use_volume_custom_range = False
bpy.context.view_layer.update()

# ---- added for rendering (the .blend has no active camera and no usable light): camera, sun + grey world if the file has none
cam_auto = bpy.data.cameras.new('AutoCamera')
cam_auto.lens = 50.0
cam_auto.sensor_width = 36.0
cam_auto.clip_end = 1000.0
ob_auto_camera = bpy.data.objects.new('AutoCamera', cam_auto)
scene.collection.objects.link(ob_auto_camera)
ob_auto_camera.location = (13.3681, -16.0418, 13.5845)
ob_auto_camera.rotation_euler = (1.09748, -7.21219e-08, 0.694738)
scene.camera = ob_auto_camera
light_auto_sun = bpy.data.lights.new('AutoSun', 'SUN')
light_auto_sun.energy = 3.0
light_auto_sun.angle = 0.0523599
ob_auto_sun = bpy.data.objects.new('AutoSun', light_auto_sun)
scene.collection.objects.link(ob_auto_sun)
ob_auto_sun.rotation_euler = (0.872665, 0.174533, 0.523599)
if scene.world is None:
    world_auto = bpy.data.worlds.new('AutoWorld')
    world_auto.color = (0.3, 0.3, 0.3)
    scene.world = world_auto
bpy.context.view_layer.update()
